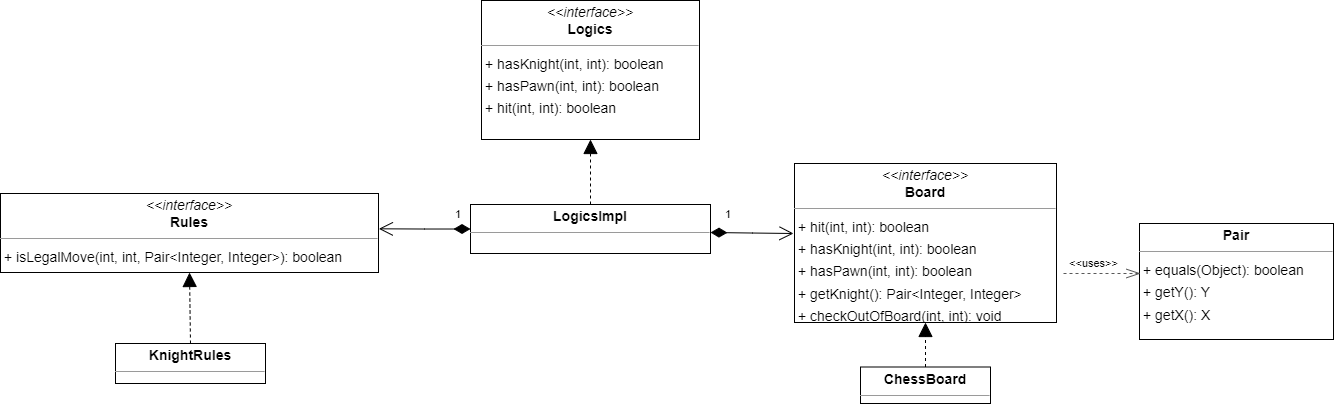

The diagram above was exported from draw.io. Its source (the exported page's mxGraphModel, read from the mxfile embedded in the PNG):
<mxGraphModel dx="1082" dy="456" grid="1" gridSize="10" guides="1" tooltips="1" connect="1" arrows="1" fold="1" page="0" pageScale="1" pageWidth="827" pageHeight="1169" background="none" math="0" shadow="0">
  <root>
    <mxCell id="0" />
    <mxCell id="1" parent="0" />
    <mxCell id="node6" value="&lt;p style=&quot;margin:0px;margin-top:4px;text-align:center;&quot;&gt;&lt;i&gt;&amp;lt;&amp;lt;interface&amp;gt;&amp;gt;&lt;/i&gt;&lt;br/&gt;&lt;b&gt;Board&lt;/b&gt;&lt;/p&gt;&lt;hr size=&quot;1&quot;/&gt;&lt;p style=&quot;margin:0 0 0 4px;line-height:1.6;&quot;&gt;+ hit(int, int): boolean&lt;br/&gt;+ hasKnight(int, int): boolean&lt;br/&gt;+ hasPawn(int, int): boolean&lt;br/&gt;+ getKnight(): Pair&amp;lt;Integer, Integer&amp;gt;&lt;br/&gt;+ checkOutOfBoard(int, int): void&lt;/p&gt;" style="verticalAlign=top;align=left;overflow=fill;fontSize=14;fontFamily=Helvetica;html=1;rounded=0;shadow=0;comic=0;labelBackgroundColor=none;strokeWidth=1;" parent="1" vertex="1">
      <mxGeometry x="421" y="450" width="262" height="159" as="geometry" />
    </mxCell>
    <mxCell id="node1" value="&lt;p style=&quot;margin:0px;margin-top:4px;text-align:center;&quot;&gt;&lt;b&gt;ChessBoard&lt;/b&gt;&lt;/p&gt;&lt;hr size=&quot;1&quot;&gt;&lt;p style=&quot;margin:0 0 0 4px;line-height:1.6;&quot;&gt;&lt;br&gt;&lt;/p&gt;" style="verticalAlign=top;align=left;overflow=fill;fontSize=14;fontFamily=Helvetica;html=1;rounded=0;shadow=0;comic=0;labelBackgroundColor=none;strokeWidth=1;" parent="1" vertex="1">
      <mxGeometry x="487" y="653.5" width="130" height="36.5" as="geometry" />
    </mxCell>
    <mxCell id="node0" value="&lt;p style=&quot;margin:0px;margin-top:4px;text-align:center;&quot;&gt;&lt;b&gt;KnightRules&lt;/b&gt;&lt;/p&gt;&lt;hr size=&quot;1&quot;&gt;&lt;p style=&quot;margin:0 0 0 4px;line-height:1.6;&quot;&gt;&lt;br&gt;&lt;/p&gt;" style="verticalAlign=top;align=left;overflow=fill;fontSize=14;fontFamily=Helvetica;html=1;rounded=0;shadow=0;comic=0;labelBackgroundColor=none;strokeWidth=1;" parent="1" vertex="1">
      <mxGeometry x="-258" y="630" width="150" height="40" as="geometry" />
    </mxCell>
    <mxCell id="node4" value="&lt;p style=&quot;margin:0px;margin-top:4px;text-align:center;&quot;&gt;&lt;i&gt;&amp;lt;&amp;lt;interface&amp;gt;&amp;gt;&lt;/i&gt;&lt;br/&gt;&lt;b&gt;Logics&lt;/b&gt;&lt;/p&gt;&lt;hr size=&quot;1&quot;/&gt;&lt;p style=&quot;margin:0 0 0 4px;line-height:1.6;&quot;&gt;+ hasKnight(int, int): boolean&lt;br/&gt;+ hasPawn(int, int): boolean&lt;br/&gt;+ hit(int, int): boolean&lt;/p&gt;" style="verticalAlign=top;align=left;overflow=fill;fontSize=14;fontFamily=Helvetica;html=1;rounded=0;shadow=0;comic=0;labelBackgroundColor=none;strokeWidth=1;" parent="1" vertex="1">
      <mxGeometry x="108" y="287" width="218" height="139" as="geometry" />
    </mxCell>
    <mxCell id="node3" value="&lt;p style=&quot;margin:0px;margin-top:4px;text-align:center;&quot;&gt;&lt;b&gt;LogicsImpl&lt;/b&gt;&lt;/p&gt;&lt;hr size=&quot;1&quot;&gt;&lt;p style=&quot;margin:0 0 0 4px;line-height:1.6;&quot;&gt;&lt;br&gt;&lt;/p&gt;" style="verticalAlign=top;align=left;overflow=fill;fontSize=14;fontFamily=Helvetica;html=1;rounded=0;shadow=0;comic=0;labelBackgroundColor=none;strokeWidth=1;" parent="1" vertex="1">
      <mxGeometry x="97" y="491" width="240" height="49" as="geometry" />
    </mxCell>
    <mxCell id="node5" value="&lt;p style=&quot;margin:0px;margin-top:4px;text-align:center;&quot;&gt;&lt;b&gt;Pair&lt;/b&gt;&lt;/p&gt;&lt;hr size=&quot;1&quot;&gt;&lt;p style=&quot;margin:0 0 0 4px;line-height:1.6;&quot;&gt;+ equals(Object): boolean&lt;br&gt;+ getY(): Y&lt;br&gt;+ getX(): X&lt;/p&gt;" style="verticalAlign=top;align=left;overflow=fill;fontSize=14;fontFamily=Helvetica;html=1;rounded=0;shadow=0;comic=0;labelBackgroundColor=none;strokeWidth=1;" parent="1" vertex="1">
      <mxGeometry x="766" y="510" width="194" height="116" as="geometry" />
    </mxCell>
    <mxCell id="node2" value="&lt;p style=&quot;margin:0px;margin-top:4px;text-align:center;&quot;&gt;&lt;i&gt;&amp;lt;&amp;lt;interface&amp;gt;&amp;gt;&lt;/i&gt;&lt;br/&gt;&lt;b&gt;Rules&lt;/b&gt;&lt;/p&gt;&lt;hr size=&quot;1&quot;/&gt;&lt;p style=&quot;margin:0 0 0 4px;line-height:1.6;&quot;&gt;+ isLegalMove(int, int, Pair&amp;lt;Integer, Integer&amp;gt;): boolean&lt;/p&gt;" style="verticalAlign=top;align=left;overflow=fill;fontSize=14;fontFamily=Helvetica;html=1;rounded=0;shadow=0;comic=0;labelBackgroundColor=none;strokeWidth=1;" parent="1" vertex="1">
      <mxGeometry x="-373" y="480" width="378" height="79" as="geometry" />
    </mxCell>
    <mxCell id="edge0" value="" style="html=1;rounded=1;dashed=1;startArrow=none;endArrow=block;endSize=12;strokeColor=#000000;exitX=0.5;exitY=0;exitDx=0;exitDy=0;entryX=0.500;entryY=1.000;entryDx=0;entryDy=0;" parent="1" source="node1" target="node6" edge="1">
      <mxGeometry width="50" height="50" relative="1" as="geometry" />
    </mxCell>
    <mxCell id="edge3" value="" style="html=1;rounded=1;dashed=1;startArrow=none;endArrow=openThin;endSize=12;strokeColor=#595959;" parent="1" edge="1">
      <mxGeometry width="50" height="50" relative="1" as="geometry">
        <mxPoint x="690" y="560" as="sourcePoint" />
        <mxPoint x="767" y="560" as="targetPoint" />
      </mxGeometry>
    </mxCell>
    <mxCell id="DgLQGToywZ8PLZmU9GWT-3" value="&amp;lt;&amp;lt;uses&amp;gt;&amp;gt;" style="edgeLabel;html=1;align=center;verticalAlign=middle;resizable=0;points=[];" vertex="1" connectable="0" parent="edge3">
      <mxGeometry x="-0.0093" y="-3" relative="1" as="geometry">
        <mxPoint x="-8" y="-13" as="offset" />
      </mxGeometry>
    </mxCell>
    <mxCell id="edge1" value="" style="html=1;rounded=1;dashed=1;startArrow=none;endArrow=block;endSize=12;strokeColor=#000000;exitX=0.5;exitY=0;exitDx=0;exitDy=0;entryX=0.500;entryY=1.001;entryDx=0;entryDy=0;" parent="1" source="node0" target="node2" edge="1">
      <mxGeometry width="50" height="50" relative="1" as="geometry" />
    </mxCell>
    <mxCell id="edge2" value="" style="html=1;rounded=1;edgeStyle=orthogonalEdgeStyle;dashed=1;startArrow=none;endArrow=block;endSize=12;strokeColor=#000000;exitX=0.5;exitY=0;exitDx=0;exitDy=0;entryX=0.500;entryY=1.000;entryDx=0;entryDy=0;" parent="1" source="node3" target="node4" edge="1">
      <mxGeometry width="50" height="50" relative="1" as="geometry">
        <Array as="points" />
      </mxGeometry>
    </mxCell>
    <mxCell id="DgLQGToywZ8PLZmU9GWT-1" value="1" style="endArrow=open;html=1;endSize=12;startArrow=diamondThin;startSize=14;startFill=1;edgeStyle=orthogonalEdgeStyle;align=left;verticalAlign=bottom;rounded=0;exitX=1;exitY=0.5;exitDx=0;exitDy=0;" edge="1" parent="1">
      <mxGeometry x="-0.6931" y="9" relative="1" as="geometry">
        <mxPoint x="337" y="519" as="sourcePoint" />
        <mxPoint x="420" y="520" as="targetPoint" />
        <mxPoint as="offset" />
      </mxGeometry>
    </mxCell>
    <mxCell id="DgLQGToywZ8PLZmU9GWT-4" value="1" style="endArrow=open;html=1;endSize=12;startArrow=diamondThin;startSize=14;startFill=1;edgeStyle=orthogonalEdgeStyle;align=left;verticalAlign=bottom;rounded=0;exitX=0;exitY=0.5;exitDx=0;exitDy=0;entryX=1.001;entryY=0.447;entryDx=0;entryDy=0;entryPerimeter=0;" edge="1" parent="1" source="node3" target="node2">
      <mxGeometry x="-0.6289" y="-6" relative="1" as="geometry">
        <mxPoint x="347" y="529" as="sourcePoint" />
        <mxPoint x="430" y="530" as="targetPoint" />
        <Array as="points">
          <mxPoint x="51" y="516" />
        </Array>
        <mxPoint as="offset" />
      </mxGeometry>
    </mxCell>
  </root>
</mxGraphModel>